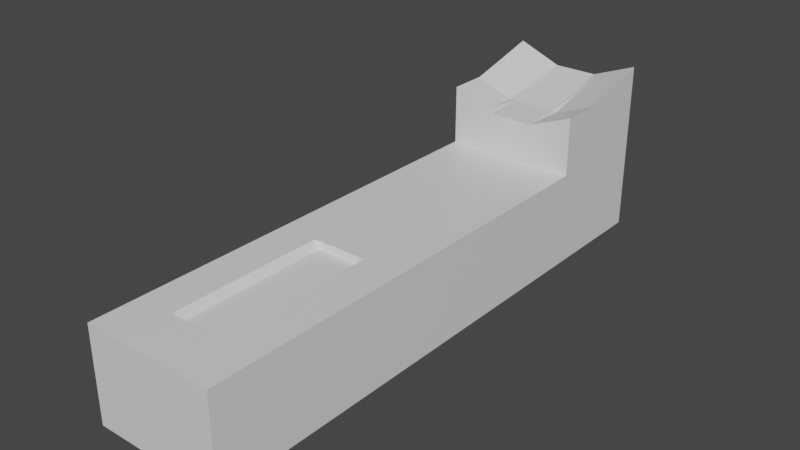 # Source: TroghyFor150.blend  (saved by Blender 2.82.7; exported with 4.5.12 LTS)
import bpy
from mathutils import Matrix  # noqa: F401  (used for matrix-valued properties, if any)

bpy.ops.wm.read_factory_settings(use_empty=True)
scene = bpy.context.scene
scene.name = 'Scene'

# ---- collections
col_collection = bpy.data.collections.new('Collection'); scene.collection.children.link(col_collection)

# ---- materials (node trees are filled in below, after node groups)
mat_material = bpy.data.materials.new('Material')
mat_material.alpha_threshold = 0.0
mat_material.use_transparent_shadow = False
mat_material.line_color = (0.0, 0.0, 0.0, 1.0)

# ---- material node trees
mat_material.use_nodes = True; mat_material.node_tree.nodes.clear()
_N = mat_material.node_tree.nodes; _L = mat_material.node_tree.links
n0 = _N.new('ShaderNodeOutputMaterial'); n0.name = 'Material Output'; n0.location = (300, 300)
n1 = _N.new('ShaderNodeBsdfPrincipled'); n1.name = 'Principled BSDF'; n1.location = (10, 300)
n1.distribution = 'GGX'
n1.subsurface_method = 'BURLEY'
n1.inputs[2].default_value = 0.4
n1.inputs[3].default_value = 1.45
n1.inputs[27].default_value = (0.0, 0.0, 0.0, 1.0)
n1.inputs[28].default_value = 1.0
_L.new(n1.outputs[0], n0.inputs[0])
n0.is_active_output = True

# ---- world
world_world = bpy.data.worlds.new('World'); scene.world = world_world
world_world.use_nodes = True; world_world.node_tree.nodes.clear()
_N = world_world.node_tree.nodes; _L = world_world.node_tree.links
n0 = _N.new('ShaderNodeOutputWorld'); n0.name = 'World Output'; n0.location = (300, 300)
n1 = _N.new('ShaderNodeBackground'); n1.name = 'Background'; n1.location = (10, 300)
n1.inputs[0].default_value = (0.05088, 0.05088, 0.05088, 1.0)
_L.new(n1.outputs[0], n0.inputs[0])
n0.is_active_output = True
world_world.color = (0.05088, 0.05088, 0.05088)
world_world.use_sun_shadow = False
world_world.sun_shadow_jitter_overblur = 0.0

# ---- meshes
me_cube = bpy.data.meshes.new('Cube')
me_cube.from_pydata([(1.0, 1.0, 1.0), (1.0, 1.0, -1.0), (1.0, -1.0, 1.0), (1.0, -1.0, -1.0), (-1.0, 1.0, 1.0), (-1.0, 1.0, -1.0), (-1.0, -1.0, 1.0), (-1.0, -1.0, -1.0), (-1.0, 0.5924, -1.0), (1.0, 0.5924, 1.0), (-1.0, 0.5924, 1.0), (1.0, 0.5924, -1.0), (-1.0, 0.5924, 2.242), (-1.0, 1.0, 2.655), (1.0, 1.0, 2.655), (1.0, 0.5924, 2.242), (-1.0, 0.7283, 1.0), (-1.0, 0.8641, 1.0), (1.0, 0.7283, -1.0), (1.0, 0.8641, -1.0), (-1.0, 0.8641, -1.0), (-1.0, 0.7283, -1.0), (1.0, 0.8641, 1.0), (1.0, 0.7283, 1.0), (-1.0, 0.7283, 2.242), (-1.0, 0.8641, 2.445), (1.0, 0.8641, 2.445), (1.0, 0.7283, 2.242), (0.3333, 1.0, -1.0), (-0.3333, 1.0, -1.0), (0.3333, -1.0, 1.0), (-0.3333, -1.0, 1.0), (-0.3333, -1.0, -1.0), (0.3333, -1.0, -1.0), (-0.3333, 1.0, 1.0), (0.3333, 1.0, 1.0), (0.3333, 0.5924, -1.0), (-0.3333, 0.5924, -1.0), (-0.3333, 0.5924, 1.0), (0.3333, 0.5924, 1.0), (-0.3333, 1.0, 2.284), (0.3333, 1.0, 2.284), (-0.3333, 0.5924, 1.872), (0.3333, 0.5924, 1.872), (-0.3333, 0.8641, 2.097), (0.3333, 0.8641, 2.097), (-0.3333, 0.7283, 1.933), (0.3333, 0.7283, 1.933), (0.3333, 0.8641, -1.0), (-0.3333, 0.8641, -1.0), (0.3333, 0.7283, -1.0), (-0.3333, 0.7283, -1.0), (-1.0, -0.2828, -1.0), (-1.0, -0.8136, -1.0), (1.0, -0.2828, 1.0), (1.0, -0.8136, 1.0), (-1.0, -0.8136, 1.0), (-1.0, -0.2828, 1.0), (1.0, -0.8136, -1.0), (1.0, -0.2828, -1.0), (-0.3333, -0.2828, -1.0), (-0.3333, -0.8136, -1.0), (0.3333, -0.2828, -1.0), (0.3333, -0.8136, -1.0), (0.3333, -0.2828, 0.8483), (0.3333, -0.8136, 0.8483), (-0.3333, -0.2828, 0.8483), (-0.3333, -0.8136, 0.8483), (-0.4314, 1.0, -1.0), (-0.4314, -1.0, 1.0), (-0.4314, 0.5924, -1.0), (-0.4314, 0.8641, -1.0), (-0.4314, 0.7283, -1.0), (-0.4314, -1.0, -1.0), (-0.4314, 1.0, 1.0), (-0.4314, 0.5924, 1.0), (-0.4314, 1.0, 2.339), (-0.4314, 0.5924, 1.926), (-0.4314, 0.8641, 2.129), (-0.4314, 0.7283, 1.926), (-0.4314, -0.2828, -1.0), (-0.4314, -0.8136, -1.0), (-0.4314, -0.2828, 1.0), (-0.4314, -0.8136, 1.0), (0.407, -1.0, -1.0), (0.407, 1.0, 1.0), (0.407, 0.5924, 1.0), (0.407, 1.0, 2.325), (0.407, 0.5924, 1.913), (0.407, 0.8641, 2.115), (0.407, 0.7283, 1.913), (0.407, 1.0, -1.0), (0.407, -1.0, 1.0), (0.407, 0.5924, -1.0), (0.407, 0.8641, -1.0), (0.407, 0.7283, -1.0), (0.407, -0.2828, 1.0), (0.407, -0.8136, 1.0), (0.407, -0.2828, -1.0), (0.407, -0.8136, -1.0), (-1.0, -0.2777, 1.0), (1.0, -0.2777, -1.0), (-1.0, -0.2777, -1.0), (1.0, -0.2777, 1.0), (-0.3333, -0.2777, -1.0), (0.3333, -0.2777, -1.0), (0.3333, -0.2777, 1.0), (-0.3333, -0.2777, 1.0), (-0.4314, -0.2777, 1.0), (-0.4314, -0.2777, -1.0), (0.407, -0.2777, -1.0), (0.407, -0.2777, 1.0), (-1.0, -0.8291, -1.0), (1.0, -0.8291, 1.0), (-0.3333, -0.8291, -1.0), (0.3333, -0.8291, -1.0), (0.3333, -0.8291, 1.0), (-0.3333, -0.8291, 1.0), (-1.0, -0.8291, 1.0), (1.0, -0.8291, -1.0), (-0.4314, -0.8291, -1.0), (-0.4314, -0.8291, 1.0), (0.407, -0.8291, 1.0), (0.407, -0.8291, -1.0)], [], [(121, 118, 6, 69), (73, 69, 6, 7), (20, 17, 4, 5), (123, 119, 3, 84), (119, 113, 2, 3), (91, 85, 0, 1), (18, 23, 9, 11), (95, 18, 11, 93), (102, 100, 10, 8), (22, 0, 14, 26), (79, 24, 12, 77), (16, 10, 12, 24), (74, 4, 13, 76), (86, 9, 15, 88), (4, 17, 25, 13), (17, 16, 24, 25), (76, 13, 25, 78), (78, 25, 24, 79), (9, 23, 27, 15), (23, 22, 26, 27), (91, 1, 19, 94), (94, 19, 18, 95), (1, 0, 22, 19), (19, 22, 23, 18), (8, 10, 16, 21), (21, 16, 17, 20), (71, 49, 51, 72), (49, 48, 50, 51), (68, 29, 49, 71), (29, 28, 48, 49), (89, 45, 47, 90), (45, 44, 46, 47), (87, 41, 45, 89), (41, 40, 44, 45), (75, 38, 42, 77), (38, 39, 43, 42), (85, 35, 41, 87), (35, 34, 40, 41), (90, 47, 43, 88), (47, 46, 42, 43), (72, 51, 37, 70), (51, 50, 36, 37), (68, 74, 34, 29), (29, 34, 35, 28), (120, 114, 32, 73), (114, 115, 33, 32), (84, 92, 30, 33), (33, 30, 31, 32), (122, 116, 30, 92), (116, 117, 31, 30), (106, 107, 66, 64), (64, 66, 67, 65), (111, 106, 64, 96), (96, 64, 65, 97), (104, 105, 62, 60), (60, 62, 63, 61), (109, 104, 60, 80), (80, 60, 61, 81), (112, 118, 56, 53), (53, 56, 57, 52), (101, 103, 54, 59), (59, 54, 55, 58), (110, 101, 59, 98), (98, 59, 58, 99), (108, 100, 57, 82), (82, 57, 56, 83), (66, 82, 83, 67), (107, 108, 82, 66), (52, 80, 81, 53), (102, 109, 80, 52), (112, 120, 73, 7), (5, 4, 74, 68), (21, 72, 70, 8), (10, 75, 77, 12), (5, 68, 71, 20), (20, 71, 72, 21), (44, 78, 79, 46), (40, 76, 78, 44), (34, 74, 76, 40), (46, 79, 77, 42), (32, 31, 69, 73), (117, 121, 69, 31), (62, 98, 99, 63), (105, 110, 98, 62), (54, 96, 97, 55), (103, 111, 96, 54), (113, 122, 92, 2), (3, 2, 92, 84), (27, 90, 88, 15), (0, 85, 87, 14), (14, 87, 89, 26), (26, 89, 90, 27), (48, 94, 95, 50), (28, 91, 94, 48), (39, 86, 88, 43), (50, 95, 93, 36), (28, 35, 85, 91), (115, 123, 84, 33), (9, 86, 111, 103), (36, 93, 110, 105), (8, 70, 109, 102), (38, 75, 108, 107), (75, 10, 100, 108), (93, 11, 101, 110), (11, 9, 103, 101), (70, 37, 104, 109), (37, 36, 105, 104), (86, 39, 106, 111), (39, 38, 107, 106), (52, 57, 100, 102), (63, 99, 123, 115), (55, 97, 122, 113), (67, 83, 121, 117), (53, 81, 120, 112), (7, 6, 118, 112), (65, 67, 117, 116), (97, 65, 116, 122), (61, 63, 115, 114), (81, 61, 114, 120), (58, 55, 113, 119), (99, 58, 119, 123), (83, 56, 118, 121)])
_uv = me_cube.uv_layers.new(name='UVMap')
_uv.uv.foreach_set('vector', [0.8039, 0.7286, 0.875, 0.7286, 0.875, 0.75, 0.8039, 0.75, 0.375, 0.9289, 0.625, 0.9289, 0.625, 1.0, 0.375, 1.0, 0.375, 0.233, 0.625, 0.233, 0.625, 0.25, 0.375, 0.25, 0.3009, 0.7286, 0.375, 0.7286, 0.375, 0.75, 0.3009, 0.75, 0.375, 0.7286, 0.625, 0.7286, 0.625, 0.75, 0.375, 0.75, 0.375, 0.4259, 0.625, 0.4259, 0.625, 0.5, 0.375, 0.5, 0.375, 0.534, 0.625, 0.534, 0.625, 0.551, 0.375, 0.551, 0.3009, 0.534, 0.375, 0.534, 0.375, 0.551, 0.3009, 0.551, 0.375, 0.09029, 0.625, 0.09029, 0.625, 0.199, 0.375, 0.199, 0.625, 0.517, 0.625, 0.5, 0.625, 0.5, 0.625, 0.517, 0.8039, 0.534, 0.875, 0.534, 0.875, 0.551, 0.8039, 0.551, 0.625, 0.216, 0.625, 0.199, 0.625, 0.199, 0.625, 0.216, 0.625, 0.3211, 0.625, 0.25, 0.625, 0.25, 0.625, 0.3211, 0.6991, 0.551, 0.625, 0.551, 0.625, 0.551, 0.6991, 0.551, 0.625, 0.25, 0.625, 0.233, 0.625, 0.233, 0.625, 0.25, 0.625, 0.233, 0.625, 0.216, 0.625, 0.216, 0.625, 0.233, 0.8039, 0.5, 0.875, 0.5, 0.875, 0.517, 0.8039, 0.517, 0.8039, 0.517, 0.875, 0.517, 0.875, 0.534, 0.8039, 0.534, 0.625, 0.551, 0.625, 0.534, 0.625, 0.534, 0.625, 0.551, 0.625, 0.534, 0.625, 0.517, 0.625, 0.517, 0.625, 0.534, 0.3009, 0.5, 0.375, 0.5, 0.375, 0.517, 0.3009, 0.517, 0.3009, 0.517, 0.375, 0.517, 0.375, 0.534, 0.3009, 0.534, 0.375, 0.5, 0.625, 0.5, 0.625, 0.517, 0.375, 0.517, 0.375, 0.517, 0.625, 0.517, 0.625, 0.534, 0.375, 0.534, 0.375, 0.199, 0.625, 0.199, 0.625, 0.216, 0.375, 0.216, 0.375, 0.216, 0.625, 0.216, 0.625, 0.233, 0.375, 0.233, 0.1961, 0.517, 0.2083, 0.517, 0.2083, 0.534, 0.1961, 0.534, 0.2083, 0.517, 0.2917, 0.517, 0.2917, 0.534, 0.2083, 0.534, 0.1961, 0.5, 0.2083, 0.5, 0.2083, 0.517, 0.1961, 0.517, 0.2083, 0.5, 0.2917, 0.5, 0.2917, 0.517, 0.2083, 0.517, 0.6991, 0.517, 0.7083, 0.517, 0.7083, 0.534, 0.6991, 0.534, 0.7083, 0.517, 0.7917, 0.517, 0.7917, 0.534, 0.7083, 0.534, 0.6991, 0.5, 0.7083, 0.5, 0.7083, 0.517, 0.6991, 0.517, 0.7083, 0.5, 0.7917, 0.5, 0.7917, 0.517, 0.7083, 0.517, 0.8039, 0.551, 0.7917, 0.551, 0.7917, 0.551, 0.8039, 0.551, 0.7917, 0.551, 0.7083, 0.551, 0.7083, 0.551, 0.7917, 0.551, 0.625, 0.4259, 0.625, 0.4167, 0.625, 0.4167, 0.625, 0.4259, 0.625, 0.4167, 0.625, 0.3333, 0.625, 0.3333, 0.625, 0.4167, 0.6991, 0.534, 0.7083, 0.534, 0.7083, 0.551, 0.6991, 0.551, 0.7083, 0.534, 0.7917, 0.534, 0.7917, 0.551, 0.7083, 0.551, 0.1961, 0.534, 0.2083, 0.534, 0.2083, 0.551, 0.1961, 0.551, 0.2083, 0.534, 0.2917, 0.534, 0.2917, 0.551, 0.2083, 0.551, 0.375, 0.3211, 0.625, 0.3211, 0.625, 0.3333, 0.375, 0.3333, 0.375, 0.3333, 0.625, 0.3333, 0.625, 0.4167, 0.375, 0.4167, 0.1961, 0.7286, 0.2083, 0.7286, 0.2083, 0.75, 0.1961, 0.75, 0.2083, 0.7286, 0.2917, 0.7286, 0.2917, 0.75, 0.2083, 0.75, 0.375, 0.8241, 0.625, 0.8241, 0.625, 0.8333, 0.375, 0.8333, 0.375, 0.8333, 0.625, 0.8333, 0.625, 0.9167, 0.375, 0.9167, 0.6991, 0.7286, 0.7083, 0.7286, 0.7083, 0.75, 0.6991, 0.75, 0.7083, 0.7286, 0.7917, 0.7286, 0.7917, 0.75, 0.7083, 0.75, 0.7083, 0.6597, 0.7917, 0.6597, 0.7917, 0.6604, 0.7083, 0.6604, 0.7083, 0.6604, 0.7917, 0.6604, 0.7917, 0.7267, 0.7083, 0.7267, 0.6991, 0.6597, 0.7083, 0.6597, 0.7083, 0.6604, 0.6991, 0.6604, 0.6991, 0.6604, 0.7083, 0.6604, 0.7083, 0.7267, 0.6991, 0.7267, 0.2083, 0.6597, 0.2917, 0.6597, 0.2917, 0.6604, 0.2083, 0.6604, 0.2083, 0.6604, 0.2917, 0.6604, 0.2917, 0.7267, 0.2083, 0.7267, 0.1961, 0.6597, 0.2083, 0.6597, 0.2083, 0.6604, 0.1961, 0.6604, 0.1961, 0.6604, 0.2083, 0.6604, 0.2083, 0.7267, 0.1961, 0.7267, 0.375, 0.02136, 0.625, 0.02136, 0.625, 0.0233, 0.375, 0.0233, 0.375, 0.0233, 0.625, 0.0233, 0.625, 0.08964, 0.375, 0.08964, 0.375, 0.6597, 0.625, 0.6597, 0.625, 0.6604, 0.375, 0.6604, 0.375, 0.6604, 0.625, 0.6604, 0.625, 0.7267, 0.375, 0.7267, 0.3009, 0.6597, 0.375, 0.6597, 0.375, 0.6604, 0.3009, 0.6604, 0.3009, 0.6604, 0.375, 0.6604, 0.375, 0.7267, 0.3009, 0.7267, 0.8039, 0.6597, 0.875, 0.6597, 0.875, 0.6604, 0.8039, 0.6604, 0.8039, 0.6604, 0.875, 0.6604, 0.875, 0.7267, 0.8039, 0.7267, 0.7917, 0.6604, 0.8039, 0.6604, 0.8039, 0.7267, 0.7917, 0.7267, 0.7917, 0.6597, 0.8039, 0.6597, 0.8039, 0.6604, 0.7917, 0.6604, 0.125, 0.6604, 0.1961, 0.6604, 0.1961, 0.7267, 0.125, 0.7267, 0.125, 0.6597, 0.1961, 0.6597, 0.1961, 0.6604, 0.125, 0.6604, 0.125, 0.7286, 0.1961, 0.7286, 0.1961, 0.75, 0.125, 0.75, 0.375, 0.25, 0.625, 0.25, 0.625, 0.3211, 0.375, 0.3211, 0.125, 0.534, 0.1961, 0.534, 0.1961, 0.551, 0.125, 0.551, 0.875, 0.551, 0.8039, 0.551, 0.8039, 0.551, 0.875, 0.551, 0.125, 0.5, 0.1961, 0.5, 0.1961, 0.517, 0.125, 0.517, 0.125, 0.517, 0.1961, 0.517, 0.1961, 0.534, 0.125, 0.534, 0.7917, 0.517, 0.8039, 0.517, 0.8039, 0.534, 0.7917, 0.534, 0.7917, 0.5, 0.8039, 0.5, 0.8039, 0.517, 0.7917, 0.517, 0.625, 0.3333, 0.625, 0.3211, 0.625, 0.3211, 0.625, 0.3333, 0.7917, 0.534, 0.8039, 0.534, 0.8039, 0.551, 0.7917, 0.551, 0.375, 0.9167, 0.625, 0.9167, 0.625, 0.9289, 0.375, 0.9289, 0.7917, 0.7286, 0.8039, 0.7286, 0.8039, 0.75, 0.7917, 0.75, 0.2917, 0.6604, 0.3009, 0.6604, 0.3009, 0.7267, 0.2917, 0.7267, 0.2917, 0.6597, 0.3009, 0.6597, 0.3009, 0.6604, 0.2917, 0.6604, 0.625, 0.6604, 0.6991, 0.6604, 0.6991, 0.7267, 0.625, 0.7267, 0.625, 0.6597, 0.6991, 0.6597, 0.6991, 0.6604, 0.625, 0.6604, 0.625, 0.7286, 0.6991, 0.7286, 0.6991, 0.75, 0.625, 0.75, 0.375, 0.75, 0.625, 0.75, 0.625, 0.8241, 0.375, 0.8241, 0.625, 0.534, 0.6991, 0.534, 0.6991, 0.551, 0.625, 0.551, 0.625, 0.5, 0.625, 0.4259, 0.625, 0.4259, 0.625, 0.5, 0.625, 0.5, 0.6991, 0.5, 0.6991, 0.517, 0.625, 0.517, 0.625, 0.517, 0.6991, 0.517, 0.6991, 0.534, 0.625, 0.534, 0.2917, 0.517, 0.3009, 0.517, 0.3009, 0.534, 0.2917, 0.534, 0.2917, 0.5, 0.3009, 0.5, 0.3009, 0.517, 0.2917, 0.517, 0.7083, 0.551, 0.6991, 0.551, 0.6991, 0.551, 0.7083, 0.551, 0.2917, 0.534, 0.3009, 0.534, 0.3009, 0.551, 0.2917, 0.551, 0.375, 0.4167, 0.625, 0.4167, 0.625, 0.4259, 0.375, 0.4259, 0.2917, 0.7286, 0.3009, 0.7286, 0.3009, 0.75, 0.2917, 0.75, 0.625, 0.551, 0.6991, 0.551, 0.6991, 0.6597, 0.625, 0.6597, 0.2917, 0.551, 0.3009, 0.551, 0.3009, 0.6597, 0.2917, 0.6597, 0.125, 0.551, 0.1961, 0.551, 0.1961, 0.6597, 0.125, 0.6597, 0.7917, 0.551, 0.8039, 0.551, 0.8039, 0.6597, 0.7917, 0.6597, 0.8039, 0.551, 0.875, 0.551, 0.875, 0.6597, 0.8039, 0.6597, 0.3009, 0.551, 0.375, 0.551, 0.375, 0.6597, 0.3009, 0.6597, 0.375, 0.551, 0.625, 0.551, 0.625, 0.6597, 0.375, 0.6597, 0.1961, 0.551, 0.2083, 0.551, 0.2083, 0.6597, 0.1961, 0.6597, 0.2083, 0.551, 0.2917, 0.551, 0.2917, 0.6597, 0.2083, 0.6597, 0.6991, 0.551, 0.7083, 0.551, 0.7083, 0.6597, 0.6991, 0.6597, 0.7083, 0.551, 0.7917, 0.551, 0.7917, 0.6597, 0.7083, 0.6597, 0.375, 0.08964, 0.625, 0.08964, 0.625, 0.09029, 0.375, 0.09029, 0.2917, 0.7267, 0.3009, 0.7267, 0.3009, 0.7286, 0.2917, 0.7286, 0.625, 0.7267, 0.6991, 0.7267, 0.6991, 0.7286, 0.625, 0.7286, 0.7917, 0.7267, 0.8039, 0.7267, 0.8039, 0.7286, 0.7917, 0.7286, 0.125, 0.7267, 0.1961, 0.7267, 0.1961, 0.7286, 0.125, 0.7286, 0.375, 0.0, 0.625, 0.0, 0.625, 0.02136, 0.375, 0.02136, 0.7083, 0.7267, 0.7917, 0.7267, 0.7917, 0.7286, 0.7083, 0.7286, 0.6991, 0.7267, 0.7083, 0.7267, 0.7083, 0.7286, 0.6991, 0.7286, 0.2083, 0.7267, 0.2917, 0.7267, 0.2917, 0.7286, 0.2083, 0.7286, 0.1961, 0.7267, 0.2083, 0.7267, 0.2083, 0.7286, 0.1961, 0.7286, 0.375, 0.7267, 0.625, 0.7267, 0.625, 0.7286, 0.375, 0.7286, 0.3009, 0.7267, 0.375, 0.7267, 0.375, 0.7286, 0.3009, 0.7286, 0.8039, 0.7267, 0.875, 0.7267, 0.875, 0.7286, 0.8039, 0.7286])
me_cube.materials.append(mat_material)
me_cube.use_remesh_preserve_volume = False
me_cube.use_remesh_preserve_attributes = False
me_cube.use_mirror_vertex_groups = False
me_cube.update()

# ---- objects
ob_cube = bpy.data.objects.new('Cube', me_cube)

# ---- transforms, parenting, visibility, modifiers, constraints
ob_cube.location = (0.0, 0.0, 0.0)
ob_cube.scale = (0.07016, 0.3, 0.05)
ob_cube.lock_rotations_4d = False
ob_cube.empty_display_type = 'ARROWS'
ob_cube.lineart.crease_threshold = 0.0

# ---- collection membership
col_collection.objects.link(ob_cube)

# ---- scene / render settings (as saved in the file)
scene.frame_start = 1; scene.frame_end = 250; scene.frame_set(1)
scene.render.engine = 'BLENDER_EEVEE_NEXT'
scene.cycles.use_denoising = False
scene.cycles.samples = 128
scene.cycles.sampling_pattern = 'TABULATED_SOBOL'
scene.cycles.use_adaptive_sampling = False
scene.cycles.use_light_tree = False
scene.view_settings.view_transform = 'Filmic'
bpy.context.view_layer.update()

# ---- added for rendering (the .blend has no active camera and no usable light): camera, sun
cam_auto = bpy.data.cameras.new('AutoCamera')
cam_auto.lens = 50.0
cam_auto.sensor_width = 36.0
cam_auto.clip_end = 1000.0
ob_auto_camera = bpy.data.objects.new('AutoCamera', cam_auto)
scene.collection.objects.link(ob_auto_camera)
ob_auto_camera.location = (0.594654, -0.713585, 0.51709)
ob_auto_camera.rotation_euler = (1.09748, -7.21219e-08, 0.694738)
scene.camera = ob_auto_camera
light_auto_sun = bpy.data.lights.new('AutoSun', 'SUN')
light_auto_sun.energy = 3.0
light_auto_sun.angle = 0.0523599
ob_auto_sun = bpy.data.objects.new('AutoSun', light_auto_sun)
scene.collection.objects.link(ob_auto_sun)
ob_auto_sun.rotation_euler = (0.872665, 0.174533, 0.523599)
bpy.context.view_layer.update()
